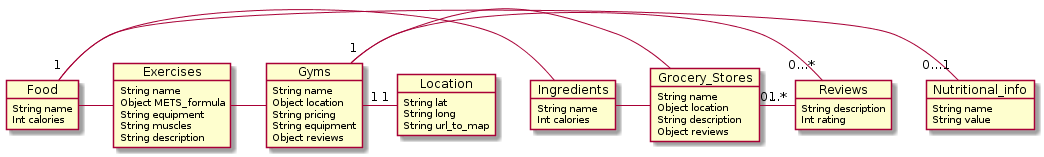

The diagram above was rendered by PlantUML. Its source (embedded in the PNG):
@startuml
Object Food {
  String name
  Int calories
}

Object Ingredients {
  String name
  Int calories
}

Object Gyms {
  String name
  Object location
  String pricing
  String equipment
  Object reviews
}

Object Exercises {
  String name
  Object METS_formula
  String equipment
  String muscles
  String description  
}

Object Grocery_Stores {
  String name
  Object location
  String description
  Object reviews
}

Object Nutritional_info {
  String name
  String value
}

Object Location {
  String lat
  String long
  String url_to_map
}

Object Reviews {
  String description
  Int rating
}

Food "1" - "0...1" Nutritional_info

Gyms "1" - "0...*" Reviews
Gyms "1" - "1" Location

Grocery_Stores "1" - "0...*" Reviews

Food - Ingredients
Food - Exercises
Ingredients - Grocery_Stores
Exercises - Gyms
Gyms - Grocery_Stores
@enduml